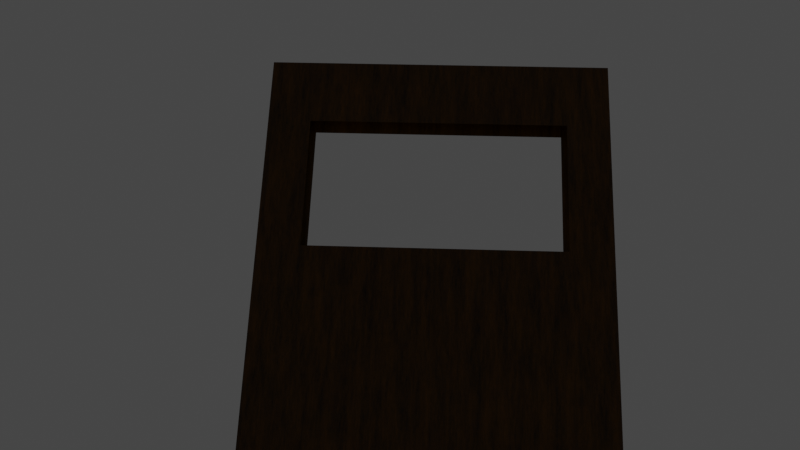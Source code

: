 # Source: tower_door.blend  (saved by Blender 3.1.7; exported with 4.5.12 LTS)
import bpy
from mathutils import Matrix  # noqa: F401  (used for matrix-valued properties, if any)

bpy.ops.wm.read_factory_settings(use_empty=True)
scene = bpy.context.scene
scene.name = 'Scene'

# ---- collections
col_collection = bpy.data.collections.new('Collection'); scene.collection.children.link(col_collection)

# ---- materials (node trees are filled in below, after node groups)
mat_tower_door = bpy.data.materials.new('Tower_door')
mat_tower_door.use_transparent_shadow = False

# ---- material node trees
mat_tower_door.use_nodes = True; mat_tower_door.node_tree.nodes.clear()
_N = mat_tower_door.node_tree.nodes; _L = mat_tower_door.node_tree.links
n0 = _N.new('ShaderNodeBsdfPrincipled'); n0.name = 'Principled BSDF'; n0.location = (10, 300)
n0.distribution = 'GGX'
n0.subsurface_method = 'RANDOM_WALK_SKIN'
n0.inputs[3].default_value = 1.45
n0.inputs[27].default_value = (0.0, 0.0, 0.0, 1.0)
n0.inputs[28].default_value = 1.0
n1 = _N.new('ShaderNodeOutputMaterial'); n1.name = 'Material Output'; n1.location = (300, 300)
n2 = _N.new('ShaderNodeTexCoord'); n2.name = 'Texture Coordinate'; n2.location = (-969, 310)
n3 = _N.new('ShaderNodeMapping'); n3.name = 'Mapping'; n3.location = (-776, 308)
n3.inputs[3].default_value = (1.0, -0.2, 1.0)
n4 = _N.new('ShaderNodeTexNoise'); n4.name = 'Noise Texture'; n4.location = (-584, 305)
n4.inputs[2].default_value = 27.9
n4.inputs[3].default_value = 15.0
n4.inputs[4].default_value = 0.9083
n5 = _N.new('ShaderNodeValToRGB'); n5.name = 'ColorRamp'; n5.location = (-342, 320)
while len(n5.color_ramp.elements) > 1: n5.color_ramp.elements.remove(n5.color_ramp.elements[-1])
n5.color_ramp.elements[0].position = 0.3773; n5.color_ramp.elements[0].color = (0.0, 0.0, 0.0, 1.0)
_e = n5.color_ramp.elements.new(0.9045); _e.color = (0.305, 0.1095, 0.0, 1.0)
n6 = _N.new('ShaderNodeMix'); n6.name = 'Mix'; n6.location = (-160, 180)
n6.data_type = 'RGBA'
n6.inputs[0].default_value = 0.4909
n6.inputs[6].default_value = (1.0, 1.0, 1.0, 1.0)
_L.new(n0.outputs[0], n1.inputs[0])
_L.new(n2.outputs[2], n3.inputs[0])
_L.new(n3.outputs[0], n4.inputs[0])
_L.new(n4.outputs[0], n5.inputs[0])
_L.new(n5.outputs[0], n0.inputs[0])
_L.new(n5.outputs[0], n6.inputs[7])
_L.new(n6.outputs[2], n0.inputs[14])
n1.is_active_output = True

# ---- world
world_world = bpy.data.worlds.new('World'); scene.world = world_world
world_world.use_nodes = True; world_world.node_tree.nodes.clear()
_N = world_world.node_tree.nodes; _L = world_world.node_tree.links
n0 = _N.new('ShaderNodeOutputWorld'); n0.name = 'World Output'; n0.location = (300, 300)
n1 = _N.new('ShaderNodeBackground'); n1.name = 'Background'; n1.location = (10, 300)
n1.inputs[0].default_value = (0.05088, 0.05088, 0.05088, 1.0)
_L.new(n1.outputs[0], n0.inputs[0])
n0.is_active_output = True
world_world.color = (0.05088, 0.05088, 0.05088)
world_world.use_sun_shadow = False
world_world.sun_shadow_jitter_overblur = 0.0

# ---- cameras
cam_camera = bpy.data.cameras.new('Camera')
cam_camera.clip_end = 100.0
cam_camera.ortho_scale = 7.314

# ---- lights
light_light = bpy.data.lights.new('Light', 'POINT')
light_light.transmission_factor = 0.0
light_light.energy = 1000.0
light_light.shadow_soft_size = 0.1
light_light.shadow_maximum_resolution = 0.006
light_light.use_absolute_resolution = True

# ---- meshes
me_plane = bpy.data.meshes.new('Plane')
me_plane.from_pydata([(2.767, 5.755, -1.291e-07), (-2.767, 5.755, -1.291e-07), (2.767, -3.13, 1.434e-08), (-2.767, -3.13, 1.434e-08), (2.863, 5.85, 0.2832), (-2.863, 5.85, 0.2832), (2.863, -3.226, 0.2832), (-2.863, -3.226, 0.2832), (2.863, -3.226, 0.1089), (2.754, -3.117, 1.412e-08), (2.754, 5.741, -1.288e-07), (2.863, 5.85, 0.1089), (-2.754, 5.741, -1.288e-07), (-2.863, 5.85, 0.1089), (-2.754, -3.117, 1.412e-08), (-2.863, -3.226, 0.1089), (2.767, 1.312, -5.736e-08), (0.0, 5.755, -1.291e-07), (-2.767, 1.312, -5.736e-08), (0.0, -3.13, 1.434e-08), (0.0, 1.312, -5.736e-08), (2.767, 3.534, -9.321e-08), (-1.384, 5.755, -1.291e-07), (-2.767, -0.9091, -2.151e-08), (1.384, -3.13, 1.434e-08), (2.767, -0.9091, -2.151e-08), (1.384, 5.755, -1.291e-07), (-2.767, 3.534, -9.321e-08), (-1.384, -3.13, 1.434e-08), (-1.384, 1.312, -5.736e-08), (1.384, 1.312, -5.736e-08), (0.0, -0.9091, -2.151e-08), (1.384, -0.9091, -2.151e-08), (-1.384, -0.9091, -2.151e-08), (2.767, 4.644, -1.111e-07), (-2.075, 5.755, -1.291e-07), (-2.767, -2.02, -3.588e-09), (2.075, -3.13, 1.434e-08), (2.767, 0.2016, -3.944e-08), (0.6918, 5.755, -1.291e-07), (-2.767, 2.423, -7.528e-08), (-0.6918, -3.13, 1.434e-08), (-2.075, 1.312, -5.736e-08), (0.6918, 1.312, -5.736e-08), (0.0, 4.644, -1.111e-07), (0.0, 0.2016, -3.944e-08), (2.767, 2.423, -7.528e-08), (-0.6918, 5.755, -1.291e-07), (-2.767, 0.2016, -3.944e-08), (0.6918, -3.13, 1.434e-08), (2.767, -2.02, -3.588e-09), (2.075, 5.755, -1.291e-07), (-2.767, 4.644, -1.111e-07), (-2.075, -3.13, 1.434e-08), (-0.6918, 1.312, -5.736e-08), (2.075, 1.312, -5.736e-08), (0.0, 2.423, -7.528e-08), (0.0, -2.02, -3.588e-09), (0.6918, -0.9091, -2.151e-08), (2.075, -0.9091, -2.151e-08), (1.384, 0.2016, -3.944e-08), (1.384, -2.02, -3.588e-09), (2.075, 3.534, -9.321e-08), (1.384, 4.644, -1.111e-07), (1.384, 2.423, -7.528e-08), (-2.075, 3.534, -9.321e-08), (-1.384, 4.644, -1.111e-07), (-1.384, 2.423, -7.528e-08), (-2.075, -0.9091, -2.151e-08), (-0.6918, -0.9091, -2.151e-08), (-1.384, 0.2016, -3.944e-08), (-1.384, -2.02, -3.588e-09), (-0.6918, -2.02, -3.588e-09), (-0.6918, 0.2016, -3.944e-08), (-2.075, 0.2016, -3.944e-08), (-0.6918, 2.423, -7.528e-08), (-0.6918, 4.644, -1.111e-07), (-2.075, 4.644, -1.111e-07), (2.075, 2.423, -7.528e-08), (2.075, 4.644, -1.111e-07), (0.6918, 4.644, -1.111e-07), (2.075, -2.02, -3.588e-09), (2.075, 0.2016, -3.944e-08), (0.6918, 0.2016, -3.944e-08), (0.6918, -2.02, -3.588e-09), (0.6918, 2.423, -7.528e-08), (-2.075, 2.423, -7.528e-08), (-2.075, -2.02, -3.588e-09), (2.863, 1.312, 0.2832), (0.0, 5.85, 0.2832), (-2.863, 1.312, 0.2832), (0.0, -3.226, 0.2832), (0.0, 1.312, 0.2832), (2.863, 3.581, 0.2832), (-1.431, 5.85, 0.2832), (-2.863, -0.9567, 0.2832), (1.431, -3.226, 0.2832), (2.863, -0.9567, 0.2832), (1.431, 5.85, 0.2832), (-2.863, 3.581, 0.2832), (-1.431, -3.226, 0.2832), (0.0, -0.9567, 0.2832), (-2.075, 0.2016, 0.08338), (1.431, 1.312, 0.2832), (-1.431, 1.312, 0.2832), (-2.075, 0.2016, 0.03775), (-2.075, 1.312, 0.03775), (1.431, -0.9567, 0.2832), (-1.431, -0.9567, 0.2832), (2.863, 4.716, 0.2832), (-2.147, 5.85, 0.2832), (-2.863, -2.091, 0.2832), (2.147, -3.226, 0.2832), (2.863, 0.1777, 0.2832), (0.7156, 5.85, 0.2832), (-2.863, 2.447, 0.2832), (-0.7156, -3.226, 0.2832), (0.0, -2.091, 0.2832), (0.0, 2.447, 0.2832), (2.147, 1.312, 0.2832), (-0.7156, 1.312, 0.2832), (2.863, 2.447, 0.2832), (-0.7156, 5.85, 0.2832), (-2.863, 0.1777, 0.2832), (0.7156, -3.226, 0.2832), (2.863, -2.091, 0.2832), (2.147, 5.85, 0.2832), (-2.863, 4.716, 0.2832), (-2.147, -3.226, 0.2832), (0.0, 0.1777, 0.2832), (0.0, 4.716, 0.2832), (0.7156, 1.312, 0.2832), (-2.147, 1.312, 0.2832), (-1.431, 2.447, 0.2832), (-1.431, 4.716, 0.2832), (-1.384, 1.312, 0.03775), (-2.147, 3.581, 0.2832), (1.431, 2.447, 0.2832), (1.431, 4.716, 0.2832), (2.147, 3.581, 0.2832), (-1.384, 0.2016, 0.03775), (1.431, -2.091, 0.2832), (1.431, 0.1777, 0.2832), (2.147, -0.9567, 0.2832), (0.7156, -0.9567, 0.2832), (-1.431, -2.091, 0.2832), (-1.431, 0.1777, 0.2832), (-0.7156, -0.9567, 0.2832), (-2.147, -0.9567, 0.2832), (-2.147, 0.1777, 0.2832), (-0.7156, 0.1777, 0.2832), (-0.7156, -2.091, 0.2832), (0.7156, 0.1777, 0.2832), (2.147, 0.1777, 0.2832), (2.147, -2.091, 0.2832), (0.7156, 4.716, 0.2832), (2.147, 4.716, 0.2832), (2.147, 2.447, 0.2832), (-2.147, 4.716, 0.2832), (-0.7156, 4.716, 0.2832), (-0.7156, 2.447, 0.2832), (-2.147, 2.447, 0.2832), (0.7156, 2.447, 0.2832), (0.7156, -2.091, 0.2832), (-2.147, -2.091, 0.2832), (-2.075, 1.312, 0.08338), (-1.384, 0.2016, 0.08338), (-1.384, 1.312, 0.08338), (-1.384, 1.312, 0.09821), (-2.075, 1.312, 0.09821), (-1.384, 0.2016, 0.09821), (-2.075, 0.2016, 0.09821), (-1.384, 1.312, 0.2418), (-2.075, 1.312, 0.2418), (-1.384, 0.2016, 0.2418), (-2.075, 0.2016, 0.2418)], [], [(87, 53, 3, 36), (164, 111, 7, 128), (0, 51, 26, 39, 17, 47, 22, 35, 1, 12, 10), (1, 52, 27, 40, 18, 48, 23, 36, 3, 14, 12), (3, 53, 28, 41, 19, 49, 24, 37, 2, 9, 14), (8, 11, 4, 109, 93, 121, 88, 113, 97, 125, 6), (11, 13, 5, 110, 94, 122, 89, 114, 98, 126, 4), (13, 15, 7, 111, 95, 123, 90, 115, 99, 127, 5), (15, 8, 6, 112, 96, 124, 91, 116, 100, 128, 7), (9, 10, 11, 8), (10, 12, 13, 11), (12, 14, 15, 13), (14, 9, 8, 15), (2, 50, 25, 38, 16, 46, 21, 34, 0, 10, 9), (86, 42, 18, 40), (85, 43, 20, 56), (84, 49, 19, 57), (83, 58, 31, 45), (82, 59, 32, 60), (81, 37, 24, 61), (78, 55, 30, 64), (77, 65, 27, 52), (75, 54, 29, 67), (74, 68, 23, 48), (73, 69, 33, 70), (72, 41, 28, 71), (69, 72, 71, 33), (31, 57, 72, 69), (57, 19, 41, 72), (54, 73, 70, 29), (20, 45, 73, 54), (45, 31, 69, 73), (42, 74, 48, 18), (74, 42, 106, 105), (70, 33, 68, 74), (56, 20, 54, 75), (47, 76, 66, 22), (17, 44, 76, 47), (35, 77, 52, 1), (22, 66, 77, 35), (21, 46, 78, 62), (46, 16, 55, 78), (51, 79, 63, 26), (0, 34, 79, 51), (34, 21, 62, 79), (39, 80, 44, 17), (26, 63, 80, 39), (59, 81, 61, 32), (25, 50, 81, 59), (50, 2, 37, 81), (55, 82, 60, 30), (16, 38, 82, 55), (38, 25, 59, 82), (43, 83, 45, 20), (30, 60, 83, 43), (60, 32, 58, 83), (58, 84, 57, 31), (32, 61, 84, 58), (61, 24, 49, 84), (64, 30, 43, 85), (65, 86, 40, 27), (67, 29, 42, 86), (68, 87, 36, 23), (33, 71, 87, 68), (71, 28, 53, 87), (163, 117, 91, 124), (162, 118, 92, 131), (161, 115, 90, 132), (160, 133, 104, 120), (167, 166, 170, 168), (158, 127, 99, 136), (157, 137, 103, 119), (165, 167, 168, 169), (166, 102, 171, 170), (154, 141, 96, 112), (153, 142, 107, 143), (152, 129, 101, 144), (151, 145, 100, 116), (150, 146, 108, 147), (149, 123, 95, 148), (146, 149, 148, 108), (104, 132, 149, 146), (132, 90, 123, 149), (129, 150, 147, 101), (92, 120, 150, 129), (120, 104, 146, 150), (117, 151, 116, 91), (101, 147, 151, 117), (147, 108, 145, 151), (142, 152, 144, 107), (103, 131, 152, 142), (131, 92, 129, 152), (113, 153, 143, 97), (88, 119, 153, 113), (119, 103, 142, 153), (125, 154, 112, 6), (97, 143, 154, 125), (143, 107, 141, 154), (171, 169, 173, 175), (98, 114, 155, 138), (114, 89, 130, 155), (109, 156, 139, 93), (4, 126, 156, 109), (126, 98, 138, 156), (121, 157, 119, 88), (93, 139, 157, 121), (135, 140, 166, 167), (106, 135, 167, 165), (94, 110, 158, 134), (110, 5, 127, 158), (105, 106, 165, 102), (89, 122, 159, 130), (122, 94, 134, 159), (118, 160, 120, 92), (102, 165, 169, 171), (42, 29, 135, 106), (133, 161, 132, 104), (70, 74, 105, 140), (136, 99, 115, 161), (137, 162, 131, 103), (29, 70, 140, 135), (140, 105, 102, 166), (141, 163, 124, 96), (107, 144, 163, 141), (144, 101, 117, 163), (145, 164, 128, 100), (108, 148, 164, 145), (148, 95, 111, 164), (172, 174, 175, 173), (169, 168, 172, 173), (168, 170, 174, 172), (170, 171, 175, 174)])
_uv = me_plane.uv_layers.new(name='UVMap')
_uv.uv.foreach_set('vector', [0.8625, 0.8671, 0.8625, 0.9895, 0.9834, 0.9895, 0.9834, 0.8671, 0.875, 0.875, 1.0, 0.875, 1.0, 1.0, 0.875, 1.0, 0.01664, 0.01049, 0.1375, 0.01049, 0.2583, 0.01049, 0.3792, 0.01049, 0.5, 0.01049, 0.6208, 0.01049, 0.7417, 0.01049, 0.8625, 0.01049, 0.9834, 0.01049, 0.981, 0.012, 0.01902, 0.012, 0.9834, 0.01049, 0.9834, 0.1329, 0.9834, 0.2552, 0.9834, 0.3776, 0.9834, 0.5, 0.9834, 0.6224, 0.9834, 0.7448, 0.9834, 0.8671, 0.9834, 0.9895, 0.981, 0.988, 0.981, 0.012, 0.9834, 0.9895, 0.8625, 0.9895, 0.7417, 0.9895, 0.6208, 0.9895, 0.5, 0.9895, 0.3792, 0.9895, 0.2583, 0.9895, 0.1375, 0.9895, 0.01664, 0.9895, 0.01902, 0.988, 0.981, 0.988, 0.0, 1.0, 0.0, 0.0, 0.0, 0.0, 0.0, 0.125, 0.0, 0.25, 0.0, 0.375, 0.0, 0.5, 0.0, 0.625, 0.0, 0.75, 0.0, 0.875, 0.0, 1.0, 0.0, 0.0, 1.0, 0.0, 1.0, 0.0, 0.875, 0.0, 0.75, 0.0, 0.625, 0.0, 0.5, 0.0, 0.375, 0.0, 0.25, 0.0, 0.125, 0.0, 0.0, 0.0, 1.0, 0.0, 1.0, 1.0, 1.0, 1.0, 1.0, 0.875, 1.0, 0.75, 1.0, 0.625, 1.0, 0.5, 1.0, 0.375, 1.0, 0.25, 1.0, 0.125, 1.0, 0.0, 1.0, 1.0, 0.0, 1.0, 0.0, 1.0, 0.125, 1.0, 0.25, 1.0, 0.375, 1.0, 0.5, 1.0, 0.625, 1.0, 0.75, 1.0, 0.875, 1.0, 1.0, 1.0, 0.01902, 0.988, 0.01902, 0.012, 0.0, 0.0, 0.0, 1.0, 0.01902, 0.012, 0.981, 0.012, 1.0, 0.0, 0.0, 0.0, 0.981, 0.012, 0.981, 0.988, 1.0, 1.0, 1.0, 0.0, 0.981, 0.988, 0.01902, 0.988, 0.0, 1.0, 1.0, 1.0, 0.01664, 0.9895, 0.01664, 0.8671, 0.01664, 0.7448, 0.01664, 0.6224, 0.01664, 0.5, 0.01664, 0.3776, 0.01664, 0.2552, 0.01664, 0.1329, 0.01664, 0.01049, 0.01902, 0.012, 0.01902, 0.988, 0.8625, 0.3776, 0.8625, 0.5, 0.9834, 0.5, 0.9834, 0.3776, 0.3792, 0.3776, 0.3792, 0.5, 0.5, 0.5, 0.5, 0.3776, 0.3792, 0.8671, 0.3792, 0.9895, 0.5, 0.9895, 0.5, 0.8671, 0.3792, 0.6224, 0.3792, 0.7448, 0.5, 0.7448, 0.5, 0.6224, 0.1375, 0.6224, 0.1375, 0.7448, 0.2583, 0.7448, 0.2583, 0.6224, 0.1375, 0.8671, 0.1375, 0.9895, 0.2583, 0.9895, 0.2583, 0.8671, 0.1375, 0.3776, 0.1375, 0.5, 0.2583, 0.5, 0.2583, 0.3776, 0.8625, 0.1329, 0.8625, 0.2552, 0.9834, 0.2552, 0.9834, 0.1329, 0.6208, 0.3776, 0.6208, 0.5, 0.7417, 0.5, 0.7417, 0.3776, 0.8625, 0.6224, 0.8625, 0.7448, 0.9834, 0.7448, 0.9834, 0.6224, 0.6208, 0.6224, 0.6208, 0.7448, 0.7417, 0.7448, 0.7417, 0.6224, 0.6208, 0.8671, 0.6208, 0.9895, 0.7417, 0.9895, 0.7417, 0.8671, 0.6208, 0.7448, 0.6208, 0.8671, 0.7417, 0.8671, 0.7417, 0.7448, 0.5, 0.7448, 0.5, 0.8671, 0.6208, 0.8671, 0.6208, 0.7448, 0.5, 0.8671, 0.5, 0.9895, 0.6208, 0.9895, 0.6208, 0.8671, 0.6208, 0.5, 0.6208, 0.6224, 0.7417, 0.6224, 0.7417, 0.5, 0.5, 0.5, 0.5, 0.6224, 0.6208, 0.6224, 0.6208, 0.5, 0.5, 0.6224, 0.5, 0.7448, 0.6208, 0.7448, 0.6208, 0.6224, 0.8625, 0.5, 0.8625, 0.6224, 0.9834, 0.6224, 0.9834, 0.5, 0.8625, 0.6224, 0.8625, 0.5, 0.8625, 0.5, 0.8625, 0.6224, 0.7417, 0.6224, 0.7417, 0.7448, 0.8625, 0.7448, 0.8625, 0.6224, 0.5, 0.3776, 0.5, 0.5, 0.6208, 0.5, 0.6208, 0.3776, 0.6208, 0.01049, 0.6208, 0.1329, 0.7417, 0.1329, 0.7417, 0.01049, 0.5, 0.01049, 0.5, 0.1329, 0.6208, 0.1329, 0.6208, 0.01049, 0.8625, 0.01049, 0.8625, 0.1329, 0.9834, 0.1329, 0.9834, 0.01049, 0.7417, 0.01049, 0.7417, 0.1329, 0.8625, 0.1329, 0.8625, 0.01049, 0.01664, 0.2552, 0.01664, 0.3776, 0.1375, 0.3776, 0.1375, 0.2552, 0.01664, 0.3776, 0.01664, 0.5, 0.1375, 0.5, 0.1375, 0.3776, 0.1375, 0.01049, 0.1375, 0.1329, 0.2583, 0.1329, 0.2583, 0.01049, 0.01664, 0.01049, 0.01664, 0.1329, 0.1375, 0.1329, 0.1375, 0.01049, 0.01664, 0.1329, 0.01664, 0.2552, 0.1375, 0.2552, 0.1375, 0.1329, 0.3792, 0.01049, 0.3792, 0.1329, 0.5, 0.1329, 0.5, 0.01049, 0.2583, 0.01049, 0.2583, 0.1329, 0.3792, 0.1329, 0.3792, 0.01049, 0.1375, 0.7448, 0.1375, 0.8671, 0.2583, 0.8671, 0.2583, 0.7448, 0.01664, 0.7448, 0.01664, 0.8671, 0.1375, 0.8671, 0.1375, 0.7448, 0.01664, 0.8671, 0.01664, 0.9895, 0.1375, 0.9895, 0.1375, 0.8671, 0.1375, 0.5, 0.1375, 0.6224, 0.2583, 0.6224, 0.2583, 0.5, 0.01664, 0.5, 0.01664, 0.6224, 0.1375, 0.6224, 0.1375, 0.5, 0.01664, 0.6224, 0.01664, 0.7448, 0.1375, 0.7448, 0.1375, 0.6224, 0.3792, 0.5, 0.3792, 0.6224, 0.5, 0.6224, 0.5, 0.5, 0.2583, 0.5, 0.2583, 0.6224, 0.3792, 0.6224, 0.3792, 0.5, 0.2583, 0.6224, 0.2583, 0.7448, 0.3792, 0.7448, 0.3792, 0.6224, 0.3792, 0.7448, 0.3792, 0.8671, 0.5, 0.8671, 0.5, 0.7448, 0.2583, 0.7448, 0.2583, 0.8671, 0.3792, 0.8671, 0.3792, 0.7448, 0.2583, 0.8671, 0.2583, 0.9895, 0.3792, 0.9895, 0.3792, 0.8671, 0.2583, 0.3776, 0.2583, 0.5, 0.3792, 0.5, 0.3792, 0.3776, 0.8625, 0.2552, 0.8625, 0.3776, 0.9834, 0.3776, 0.9834, 0.2552, 0.7417, 0.3776, 0.7417, 0.5, 0.8625, 0.5, 0.8625, 0.3776, 0.8625, 0.7448, 0.8625, 0.8671, 0.9834, 0.8671, 0.9834, 0.7448, 0.7417, 0.7448, 0.7417, 0.8671, 0.8625, 0.8671, 0.8625, 0.7448, 0.7417, 0.8671, 0.7417, 0.9895, 0.8625, 0.9895, 0.8625, 0.8671, 0.375, 0.875, 0.5, 0.875, 0.5, 1.0, 0.375, 1.0, 0.375, 0.375, 0.5, 0.375, 0.5, 0.5, 0.375, 0.5, 0.875, 0.375, 1.0, 0.375, 1.0, 0.5, 0.875, 0.5, 0.625, 0.375, 0.75, 0.375, 0.75, 0.5, 0.625, 0.5, 0.7417, 0.5, 0.7417, 0.6224, 0.7417, 0.6224, 0.7417, 0.5, 0.875, 0.125, 1.0, 0.125, 1.0, 0.25, 0.875, 0.25, 0.125, 0.375, 0.25, 0.375, 0.25, 0.5, 0.125, 0.5, 0.8625, 0.5, 0.7417, 0.5, 0.7417, 0.5, 0.8625, 0.5, 0.7417, 0.6224, 0.8625, 0.6224, 0.8625, 0.6224, 0.7417, 0.6224, 0.125, 0.875, 0.25, 0.875, 0.25, 1.0, 0.125, 1.0, 0.125, 0.625, 0.25, 0.625, 0.25, 0.75, 0.125, 0.75, 0.375, 0.625, 0.5, 0.625, 0.5, 0.75, 0.375, 0.75, 0.625, 0.875, 0.75, 0.875, 0.75, 1.0, 0.625, 1.0, 0.625, 0.625, 0.75, 0.625, 0.75, 0.75, 0.625, 0.75, 0.875, 0.625, 1.0, 0.625, 1.0, 0.75, 0.875, 0.75, 0.75, 0.625, 0.875, 0.625, 0.875, 0.75, 0.75, 0.75, 0.75, 0.5, 0.875, 0.5, 0.875, 0.625, 0.75, 0.625, 0.875, 0.5, 1.0, 0.5, 1.0, 0.625, 0.875, 0.625, 0.5, 0.625, 0.625, 0.625, 0.625, 0.75, 0.5, 0.75, 0.5, 0.5, 0.625, 0.5, 0.625, 0.625, 0.5, 0.625, 0.625, 0.5, 0.75, 0.5, 0.75, 0.625, 0.625, 0.625, 0.5, 0.875, 0.625, 0.875, 0.625, 1.0, 0.5, 1.0, 0.5, 0.75, 0.625, 0.75, 0.625, 0.875, 0.5, 0.875, 0.625, 0.75, 0.75, 0.75, 0.75, 0.875, 0.625, 0.875, 0.25, 0.625, 0.375, 0.625, 0.375, 0.75, 0.25, 0.75, 0.25, 0.5, 0.375, 0.5, 0.375, 0.625, 0.25, 0.625, 0.375, 0.5, 0.5, 0.5, 0.5, 0.625, 0.375, 0.625, 0.0, 0.625, 0.125, 0.625, 0.125, 0.75, 0.0, 0.75, 0.0, 0.5, 0.125, 0.5, 0.125, 0.625, 0.0, 0.625, 0.125, 0.5, 0.25, 0.5, 0.25, 0.625, 0.125, 0.625, 0.0, 0.875, 0.125, 0.875, 0.125, 1.0, 0.0, 1.0, 0.0, 0.75, 0.125, 0.75, 0.125, 0.875, 0.0, 0.875, 0.125, 0.75, 0.25, 0.75, 0.25, 0.875, 0.125, 0.875, 0.8625, 0.6224, 0.8625, 0.5, 0.8625, 0.5, 0.8625, 0.6224, 0.25, 0.0, 0.375, 0.0, 0.375, 0.125, 0.25, 0.125, 0.375, 0.0, 0.5, 0.0, 0.5, 0.125, 0.375, 0.125, 0.0, 0.125, 0.125, 0.125, 0.125, 0.25, 0.0, 0.25, 0.0, 0.0, 0.125, 0.0, 0.125, 0.125, 0.0, 0.125, 0.125, 0.0, 0.25, 0.0, 0.25, 0.125, 0.125, 0.125, 0.0, 0.375, 0.125, 0.375, 0.125, 0.5, 0.0, 0.5, 0.0, 0.25, 0.125, 0.25, 0.125, 0.375, 0.0, 0.375, 0.7417, 0.5, 0.7417, 0.6224, 0.7417, 0.6224, 0.7417, 0.5, 0.8625, 0.5, 0.7417, 0.5, 0.7417, 0.5, 0.8625, 0.5, 0.75, 0.0, 0.875, 0.0, 0.875, 0.125, 0.75, 0.125, 0.875, 0.0, 1.0, 0.0, 1.0, 0.125, 0.875, 0.125, 0.8625, 0.6224, 0.8625, 0.5, 0.8625, 0.5, 0.8625, 0.6224, 0.5, 0.0, 0.625, 0.0, 0.625, 0.125, 0.5, 0.125, 0.625, 0.0, 0.75, 0.0, 0.75, 0.125, 0.625, 0.125, 0.5, 0.375, 0.625, 0.375, 0.625, 0.5, 0.5, 0.5, 0.8625, 0.6224, 0.8625, 0.5, 0.8625, 0.5, 0.8625, 0.6224, 0.8625, 0.5, 0.7417, 0.5, 0.7417, 0.5, 0.8625, 0.5, 0.75, 0.375, 0.875, 0.375, 0.875, 0.5, 0.75, 0.5, 0.7417, 0.6224, 0.8625, 0.6224, 0.8625, 0.6224, 0.7417, 0.6224, 0.875, 0.25, 1.0, 0.25, 1.0, 0.375, 0.875, 0.375, 0.25, 0.375, 0.375, 0.375, 0.375, 0.5, 0.25, 0.5, 0.7417, 0.5, 0.7417, 0.6224, 0.7417, 0.6224, 0.7417, 0.5, 0.7417, 0.6224, 0.8625, 0.6224, 0.8625, 0.6224, 0.7417, 0.6224, 0.25, 0.875, 0.375, 0.875, 0.375, 1.0, 0.25, 1.0, 0.25, 0.75, 0.375, 0.75, 0.375, 0.875, 0.25, 0.875, 0.375, 0.75, 0.5, 0.75, 0.5, 0.875, 0.375, 0.875, 0.75, 0.875, 0.875, 0.875, 0.875, 1.0, 0.75, 1.0, 0.75, 0.75, 0.875, 0.75, 0.875, 0.875, 0.75, 0.875, 0.875, 0.75, 1.0, 0.75, 1.0, 0.875, 0.875, 0.875, 0.7417, 0.5, 0.7417, 0.6224, 0.8625, 0.6224, 0.8625, 0.5, 0.8625, 0.5, 0.7417, 0.5, 0.7417, 0.5, 0.8625, 0.5, 0.7417, 0.5, 0.7417, 0.6224, 0.7417, 0.6224, 0.7417, 0.5, 0.7417, 0.6224, 0.8625, 0.6224, 0.8625, 0.6224, 0.7417, 0.6224])
me_plane.materials.append(mat_tower_door)
me_plane.use_remesh_fix_poles = True
me_plane.use_remesh_preserve_attributes = False
me_plane.update()

# ---- objects
ob_light = bpy.data.objects.new('Light', light_light)
ob_camera = bpy.data.objects.new('Camera', cam_camera)
ob_plane = bpy.data.objects.new('Plane', me_plane)

# ---- transforms, parenting, visibility, modifiers, constraints
ob_light.location = (-3.627, 3.818, 5.694)
ob_light.rotation_euler = (0.6503, 0.05522, 1.866)
ob_light.lock_rotations_4d = False
ob_light.empty_display_type = 'ARROWS'
ob_light.color = (0.0, 0.0, 0.0, 0.0)
ob_light.lineart.crease_threshold = 0.0
ob_camera.location = (0.2425, -16.67, -0.6343)
ob_camera.rotation_euler = (-4.302, -6.323, 0.03183)
ob_camera.lock_rotations_4d = False
ob_camera.empty_display_type = 'ARROWS'
ob_camera.color = (0.0, 0.0, 0.0, 0.0)
ob_camera.display_type = 'WIRE'
ob_camera.lineart.crease_threshold = 0.0
ob_plane.location = (0.0, 0.0, 3.656)
ob_plane.rotation_euler = (1.571, -0.0, 0.0)

# ---- collection membership
col_collection.objects.link(ob_light)
col_collection.objects.link(ob_camera)
col_collection.objects.link(ob_plane)

# ---- scene / render settings (as saved in the file)
scene.camera = ob_camera
scene.frame_start = 1; scene.frame_end = 250; scene.frame_set(1)
scene.render.engine = 'BLENDER_EEVEE_NEXT'
scene.cycles.sampling_pattern = 'TABULATED_SOBOL'
scene.cycles.use_light_tree = False
scene.view_settings.view_transform = 'Filmic'
bpy.context.view_layer.update()
